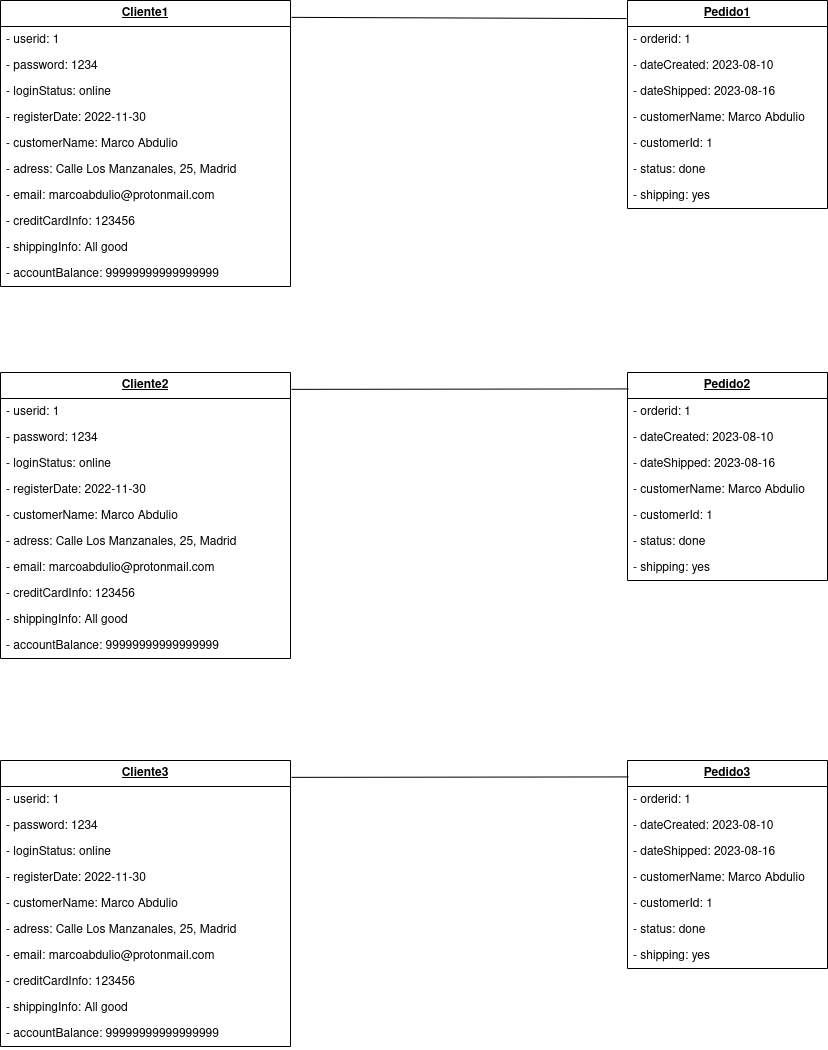

The diagram above was exported from draw.io. Its source (the exported page's mxGraphModel, read from the mxfile embedded in the PNG):
<mxGraphModel dx="1687" dy="935" grid="1" gridSize="10" guides="1" tooltips="1" connect="1" arrows="1" fold="1" page="1" pageScale="1" pageWidth="827" pageHeight="1169" math="0" shadow="0">
  <root>
    <mxCell id="0" />
    <mxCell id="1" parent="0" />
    <mxCell id="woGpEC_h-WrAoK2l_CnF-1" value="&lt;b&gt;&lt;u&gt;Cliente1&lt;/u&gt;&lt;/b&gt;" style="swimlane;fontStyle=0;childLayout=stackLayout;horizontal=1;startSize=26;fillColor=none;horizontalStack=0;resizeParent=1;resizeParentMax=0;resizeLast=0;collapsible=1;marginBottom=0;whiteSpace=wrap;html=1;" vertex="1" parent="1">
      <mxGeometry y="70" width="290" height="286" as="geometry" />
    </mxCell>
    <mxCell id="woGpEC_h-WrAoK2l_CnF-2" value="- userid: 1" style="text;strokeColor=none;fillColor=none;align=left;verticalAlign=top;spacingLeft=4;spacingRight=4;overflow=hidden;rotatable=0;points=[[0,0.5],[1,0.5]];portConstraint=eastwest;whiteSpace=wrap;html=1;" vertex="1" parent="woGpEC_h-WrAoK2l_CnF-1">
      <mxGeometry y="26" width="290" height="26" as="geometry" />
    </mxCell>
    <mxCell id="woGpEC_h-WrAoK2l_CnF-3" value="- password: 1234" style="text;strokeColor=none;fillColor=none;align=left;verticalAlign=top;spacingLeft=4;spacingRight=4;overflow=hidden;rotatable=0;points=[[0,0.5],[1,0.5]];portConstraint=eastwest;whiteSpace=wrap;html=1;" vertex="1" parent="woGpEC_h-WrAoK2l_CnF-1">
      <mxGeometry y="52" width="290" height="26" as="geometry" />
    </mxCell>
    <mxCell id="woGpEC_h-WrAoK2l_CnF-4" value="- loginStatus: online" style="text;strokeColor=none;fillColor=none;align=left;verticalAlign=top;spacingLeft=4;spacingRight=4;overflow=hidden;rotatable=0;points=[[0,0.5],[1,0.5]];portConstraint=eastwest;whiteSpace=wrap;html=1;" vertex="1" parent="woGpEC_h-WrAoK2l_CnF-1">
      <mxGeometry y="78" width="290" height="26" as="geometry" />
    </mxCell>
    <mxCell id="woGpEC_h-WrAoK2l_CnF-6" value="- registerDate: 2022-11-30" style="text;strokeColor=none;fillColor=none;align=left;verticalAlign=top;spacingLeft=4;spacingRight=4;overflow=hidden;rotatable=0;points=[[0,0.5],[1,0.5]];portConstraint=eastwest;whiteSpace=wrap;html=1;" vertex="1" parent="woGpEC_h-WrAoK2l_CnF-1">
      <mxGeometry y="104" width="290" height="26" as="geometry" />
    </mxCell>
    <mxCell id="woGpEC_h-WrAoK2l_CnF-7" value="- customerName: Marco Abdulio" style="text;strokeColor=none;fillColor=none;align=left;verticalAlign=top;spacingLeft=4;spacingRight=4;overflow=hidden;rotatable=0;points=[[0,0.5],[1,0.5]];portConstraint=eastwest;whiteSpace=wrap;html=1;" vertex="1" parent="woGpEC_h-WrAoK2l_CnF-1">
      <mxGeometry y="130" width="290" height="26" as="geometry" />
    </mxCell>
    <mxCell id="woGpEC_h-WrAoK2l_CnF-8" value="- adress: Calle Los Manzanales, 25, Madrid" style="text;strokeColor=none;fillColor=none;align=left;verticalAlign=top;spacingLeft=4;spacingRight=4;overflow=hidden;rotatable=0;points=[[0,0.5],[1,0.5]];portConstraint=eastwest;whiteSpace=wrap;html=1;" vertex="1" parent="woGpEC_h-WrAoK2l_CnF-1">
      <mxGeometry y="156" width="290" height="26" as="geometry" />
    </mxCell>
    <mxCell id="woGpEC_h-WrAoK2l_CnF-9" value="- email: marcoabdulio@protonmail.com" style="text;strokeColor=none;fillColor=none;align=left;verticalAlign=top;spacingLeft=4;spacingRight=4;overflow=hidden;rotatable=0;points=[[0,0.5],[1,0.5]];portConstraint=eastwest;whiteSpace=wrap;html=1;" vertex="1" parent="woGpEC_h-WrAoK2l_CnF-1">
      <mxGeometry y="182" width="290" height="26" as="geometry" />
    </mxCell>
    <mxCell id="woGpEC_h-WrAoK2l_CnF-10" value="- creditCardInfo: 123456" style="text;strokeColor=none;fillColor=none;align=left;verticalAlign=top;spacingLeft=4;spacingRight=4;overflow=hidden;rotatable=0;points=[[0,0.5],[1,0.5]];portConstraint=eastwest;whiteSpace=wrap;html=1;" vertex="1" parent="woGpEC_h-WrAoK2l_CnF-1">
      <mxGeometry y="208" width="290" height="26" as="geometry" />
    </mxCell>
    <mxCell id="woGpEC_h-WrAoK2l_CnF-11" value="- shippingInfo: All good" style="text;strokeColor=none;fillColor=none;align=left;verticalAlign=top;spacingLeft=4;spacingRight=4;overflow=hidden;rotatable=0;points=[[0,0.5],[1,0.5]];portConstraint=eastwest;whiteSpace=wrap;html=1;" vertex="1" parent="woGpEC_h-WrAoK2l_CnF-1">
      <mxGeometry y="234" width="290" height="26" as="geometry" />
    </mxCell>
    <mxCell id="woGpEC_h-WrAoK2l_CnF-12" value="- accountBalance: 99999999999999999" style="text;strokeColor=none;fillColor=none;align=left;verticalAlign=top;spacingLeft=4;spacingRight=4;overflow=hidden;rotatable=0;points=[[0,0.5],[1,0.5]];portConstraint=eastwest;whiteSpace=wrap;html=1;" vertex="1" parent="woGpEC_h-WrAoK2l_CnF-1">
      <mxGeometry y="260" width="290" height="26" as="geometry" />
    </mxCell>
    <mxCell id="woGpEC_h-WrAoK2l_CnF-18" value="&lt;b&gt;&lt;u&gt;Pedido1&lt;/u&gt;&lt;/b&gt;" style="swimlane;fontStyle=0;childLayout=stackLayout;horizontal=1;startSize=26;fillColor=none;horizontalStack=0;resizeParent=1;resizeParentMax=0;resizeLast=0;collapsible=1;marginBottom=0;whiteSpace=wrap;html=1;" vertex="1" parent="1">
      <mxGeometry x="627" y="70" width="200" height="208" as="geometry" />
    </mxCell>
    <mxCell id="woGpEC_h-WrAoK2l_CnF-19" value="- orderid: 1" style="text;strokeColor=none;fillColor=none;align=left;verticalAlign=top;spacingLeft=4;spacingRight=4;overflow=hidden;rotatable=0;points=[[0,0.5],[1,0.5]];portConstraint=eastwest;whiteSpace=wrap;html=1;" vertex="1" parent="woGpEC_h-WrAoK2l_CnF-18">
      <mxGeometry y="26" width="200" height="26" as="geometry" />
    </mxCell>
    <mxCell id="woGpEC_h-WrAoK2l_CnF-20" value="- dateCreated: 2023-08-10" style="text;strokeColor=none;fillColor=none;align=left;verticalAlign=top;spacingLeft=4;spacingRight=4;overflow=hidden;rotatable=0;points=[[0,0.5],[1,0.5]];portConstraint=eastwest;whiteSpace=wrap;html=1;" vertex="1" parent="woGpEC_h-WrAoK2l_CnF-18">
      <mxGeometry y="52" width="200" height="26" as="geometry" />
    </mxCell>
    <mxCell id="woGpEC_h-WrAoK2l_CnF-21" value="- dateShipped: 2023-08-16" style="text;strokeColor=none;fillColor=none;align=left;verticalAlign=top;spacingLeft=4;spacingRight=4;overflow=hidden;rotatable=0;points=[[0,0.5],[1,0.5]];portConstraint=eastwest;whiteSpace=wrap;html=1;" vertex="1" parent="woGpEC_h-WrAoK2l_CnF-18">
      <mxGeometry y="78" width="200" height="26" as="geometry" />
    </mxCell>
    <mxCell id="woGpEC_h-WrAoK2l_CnF-22" value="- customerName: Marco Abdulio" style="text;strokeColor=none;fillColor=none;align=left;verticalAlign=top;spacingLeft=4;spacingRight=4;overflow=hidden;rotatable=0;points=[[0,0.5],[1,0.5]];portConstraint=eastwest;whiteSpace=wrap;html=1;" vertex="1" parent="woGpEC_h-WrAoK2l_CnF-18">
      <mxGeometry y="104" width="200" height="26" as="geometry" />
    </mxCell>
    <mxCell id="woGpEC_h-WrAoK2l_CnF-23" value="- customerId: 1" style="text;strokeColor=none;fillColor=none;align=left;verticalAlign=top;spacingLeft=4;spacingRight=4;overflow=hidden;rotatable=0;points=[[0,0.5],[1,0.5]];portConstraint=eastwest;whiteSpace=wrap;html=1;" vertex="1" parent="woGpEC_h-WrAoK2l_CnF-18">
      <mxGeometry y="130" width="200" height="26" as="geometry" />
    </mxCell>
    <mxCell id="woGpEC_h-WrAoK2l_CnF-24" value="- status: done" style="text;strokeColor=none;fillColor=none;align=left;verticalAlign=top;spacingLeft=4;spacingRight=4;overflow=hidden;rotatable=0;points=[[0,0.5],[1,0.5]];portConstraint=eastwest;whiteSpace=wrap;html=1;" vertex="1" parent="woGpEC_h-WrAoK2l_CnF-18">
      <mxGeometry y="156" width="200" height="26" as="geometry" />
    </mxCell>
    <mxCell id="woGpEC_h-WrAoK2l_CnF-25" value="- shipping: yes " style="text;strokeColor=none;fillColor=none;align=left;verticalAlign=top;spacingLeft=4;spacingRight=4;overflow=hidden;rotatable=0;points=[[0,0.5],[1,0.5]];portConstraint=eastwest;whiteSpace=wrap;html=1;" vertex="1" parent="woGpEC_h-WrAoK2l_CnF-18">
      <mxGeometry y="182" width="200" height="26" as="geometry" />
    </mxCell>
    <mxCell id="woGpEC_h-WrAoK2l_CnF-29" value="" style="endArrow=none;html=1;rounded=0;entryX=0.005;entryY=0.079;entryDx=0;entryDy=0;entryPerimeter=0;exitX=1.003;exitY=0.059;exitDx=0;exitDy=0;exitPerimeter=0;" edge="1" parent="1" source="woGpEC_h-WrAoK2l_CnF-1" target="woGpEC_h-WrAoK2l_CnF-18">
      <mxGeometry width="50" height="50" relative="1" as="geometry">
        <mxPoint x="320" y="420" as="sourcePoint" />
        <mxPoint x="370" y="370" as="targetPoint" />
      </mxGeometry>
    </mxCell>
    <mxCell id="woGpEC_h-WrAoK2l_CnF-30" value="&lt;b&gt;&lt;u&gt;Cliente2&lt;/u&gt;&lt;/b&gt;" style="swimlane;fontStyle=0;childLayout=stackLayout;horizontal=1;startSize=26;fillColor=none;horizontalStack=0;resizeParent=1;resizeParentMax=0;resizeLast=0;collapsible=1;marginBottom=0;whiteSpace=wrap;html=1;" vertex="1" parent="1">
      <mxGeometry y="442" width="290" height="286" as="geometry" />
    </mxCell>
    <mxCell id="woGpEC_h-WrAoK2l_CnF-31" value="- userid: 1" style="text;strokeColor=none;fillColor=none;align=left;verticalAlign=top;spacingLeft=4;spacingRight=4;overflow=hidden;rotatable=0;points=[[0,0.5],[1,0.5]];portConstraint=eastwest;whiteSpace=wrap;html=1;" vertex="1" parent="woGpEC_h-WrAoK2l_CnF-30">
      <mxGeometry y="26" width="290" height="26" as="geometry" />
    </mxCell>
    <mxCell id="woGpEC_h-WrAoK2l_CnF-32" value="- password: 1234" style="text;strokeColor=none;fillColor=none;align=left;verticalAlign=top;spacingLeft=4;spacingRight=4;overflow=hidden;rotatable=0;points=[[0,0.5],[1,0.5]];portConstraint=eastwest;whiteSpace=wrap;html=1;" vertex="1" parent="woGpEC_h-WrAoK2l_CnF-30">
      <mxGeometry y="52" width="290" height="26" as="geometry" />
    </mxCell>
    <mxCell id="woGpEC_h-WrAoK2l_CnF-33" value="- loginStatus: online" style="text;strokeColor=none;fillColor=none;align=left;verticalAlign=top;spacingLeft=4;spacingRight=4;overflow=hidden;rotatable=0;points=[[0,0.5],[1,0.5]];portConstraint=eastwest;whiteSpace=wrap;html=1;" vertex="1" parent="woGpEC_h-WrAoK2l_CnF-30">
      <mxGeometry y="78" width="290" height="26" as="geometry" />
    </mxCell>
    <mxCell id="woGpEC_h-WrAoK2l_CnF-34" value="- registerDate: 2022-11-30" style="text;strokeColor=none;fillColor=none;align=left;verticalAlign=top;spacingLeft=4;spacingRight=4;overflow=hidden;rotatable=0;points=[[0,0.5],[1,0.5]];portConstraint=eastwest;whiteSpace=wrap;html=1;" vertex="1" parent="woGpEC_h-WrAoK2l_CnF-30">
      <mxGeometry y="104" width="290" height="26" as="geometry" />
    </mxCell>
    <mxCell id="woGpEC_h-WrAoK2l_CnF-35" value="- customerName: Marco Abdulio" style="text;strokeColor=none;fillColor=none;align=left;verticalAlign=top;spacingLeft=4;spacingRight=4;overflow=hidden;rotatable=0;points=[[0,0.5],[1,0.5]];portConstraint=eastwest;whiteSpace=wrap;html=1;" vertex="1" parent="woGpEC_h-WrAoK2l_CnF-30">
      <mxGeometry y="130" width="290" height="26" as="geometry" />
    </mxCell>
    <mxCell id="woGpEC_h-WrAoK2l_CnF-36" value="- adress: Calle Los Manzanales, 25, Madrid" style="text;strokeColor=none;fillColor=none;align=left;verticalAlign=top;spacingLeft=4;spacingRight=4;overflow=hidden;rotatable=0;points=[[0,0.5],[1,0.5]];portConstraint=eastwest;whiteSpace=wrap;html=1;" vertex="1" parent="woGpEC_h-WrAoK2l_CnF-30">
      <mxGeometry y="156" width="290" height="26" as="geometry" />
    </mxCell>
    <mxCell id="woGpEC_h-WrAoK2l_CnF-37" value="- email: marcoabdulio@protonmail.com" style="text;strokeColor=none;fillColor=none;align=left;verticalAlign=top;spacingLeft=4;spacingRight=4;overflow=hidden;rotatable=0;points=[[0,0.5],[1,0.5]];portConstraint=eastwest;whiteSpace=wrap;html=1;" vertex="1" parent="woGpEC_h-WrAoK2l_CnF-30">
      <mxGeometry y="182" width="290" height="26" as="geometry" />
    </mxCell>
    <mxCell id="woGpEC_h-WrAoK2l_CnF-38" value="- creditCardInfo: 123456" style="text;strokeColor=none;fillColor=none;align=left;verticalAlign=top;spacingLeft=4;spacingRight=4;overflow=hidden;rotatable=0;points=[[0,0.5],[1,0.5]];portConstraint=eastwest;whiteSpace=wrap;html=1;" vertex="1" parent="woGpEC_h-WrAoK2l_CnF-30">
      <mxGeometry y="208" width="290" height="26" as="geometry" />
    </mxCell>
    <mxCell id="woGpEC_h-WrAoK2l_CnF-39" value="- shippingInfo: All good" style="text;strokeColor=none;fillColor=none;align=left;verticalAlign=top;spacingLeft=4;spacingRight=4;overflow=hidden;rotatable=0;points=[[0,0.5],[1,0.5]];portConstraint=eastwest;whiteSpace=wrap;html=1;" vertex="1" parent="woGpEC_h-WrAoK2l_CnF-30">
      <mxGeometry y="234" width="290" height="26" as="geometry" />
    </mxCell>
    <mxCell id="woGpEC_h-WrAoK2l_CnF-40" value="- accountBalance: 99999999999999999" style="text;strokeColor=none;fillColor=none;align=left;verticalAlign=top;spacingLeft=4;spacingRight=4;overflow=hidden;rotatable=0;points=[[0,0.5],[1,0.5]];portConstraint=eastwest;whiteSpace=wrap;html=1;" vertex="1" parent="woGpEC_h-WrAoK2l_CnF-30">
      <mxGeometry y="260" width="290" height="26" as="geometry" />
    </mxCell>
    <mxCell id="woGpEC_h-WrAoK2l_CnF-41" value="&lt;b&gt;&lt;u&gt;Pedido2&lt;/u&gt;&lt;/b&gt;" style="swimlane;fontStyle=0;childLayout=stackLayout;horizontal=1;startSize=26;fillColor=none;horizontalStack=0;resizeParent=1;resizeParentMax=0;resizeLast=0;collapsible=1;marginBottom=0;whiteSpace=wrap;html=1;" vertex="1" parent="1">
      <mxGeometry x="627" y="442" width="200" height="208" as="geometry" />
    </mxCell>
    <mxCell id="woGpEC_h-WrAoK2l_CnF-42" value="- orderid: 1" style="text;strokeColor=none;fillColor=none;align=left;verticalAlign=top;spacingLeft=4;spacingRight=4;overflow=hidden;rotatable=0;points=[[0,0.5],[1,0.5]];portConstraint=eastwest;whiteSpace=wrap;html=1;" vertex="1" parent="woGpEC_h-WrAoK2l_CnF-41">
      <mxGeometry y="26" width="200" height="26" as="geometry" />
    </mxCell>
    <mxCell id="woGpEC_h-WrAoK2l_CnF-43" value="- dateCreated: 2023-08-10" style="text;strokeColor=none;fillColor=none;align=left;verticalAlign=top;spacingLeft=4;spacingRight=4;overflow=hidden;rotatable=0;points=[[0,0.5],[1,0.5]];portConstraint=eastwest;whiteSpace=wrap;html=1;" vertex="1" parent="woGpEC_h-WrAoK2l_CnF-41">
      <mxGeometry y="52" width="200" height="26" as="geometry" />
    </mxCell>
    <mxCell id="woGpEC_h-WrAoK2l_CnF-44" value="- dateShipped: 2023-08-16" style="text;strokeColor=none;fillColor=none;align=left;verticalAlign=top;spacingLeft=4;spacingRight=4;overflow=hidden;rotatable=0;points=[[0,0.5],[1,0.5]];portConstraint=eastwest;whiteSpace=wrap;html=1;" vertex="1" parent="woGpEC_h-WrAoK2l_CnF-41">
      <mxGeometry y="78" width="200" height="26" as="geometry" />
    </mxCell>
    <mxCell id="woGpEC_h-WrAoK2l_CnF-45" value="- customerName: Marco Abdulio" style="text;strokeColor=none;fillColor=none;align=left;verticalAlign=top;spacingLeft=4;spacingRight=4;overflow=hidden;rotatable=0;points=[[0,0.5],[1,0.5]];portConstraint=eastwest;whiteSpace=wrap;html=1;" vertex="1" parent="woGpEC_h-WrAoK2l_CnF-41">
      <mxGeometry y="104" width="200" height="26" as="geometry" />
    </mxCell>
    <mxCell id="woGpEC_h-WrAoK2l_CnF-46" value="- customerId: 1" style="text;strokeColor=none;fillColor=none;align=left;verticalAlign=top;spacingLeft=4;spacingRight=4;overflow=hidden;rotatable=0;points=[[0,0.5],[1,0.5]];portConstraint=eastwest;whiteSpace=wrap;html=1;" vertex="1" parent="woGpEC_h-WrAoK2l_CnF-41">
      <mxGeometry y="130" width="200" height="26" as="geometry" />
    </mxCell>
    <mxCell id="woGpEC_h-WrAoK2l_CnF-47" value="- status: done" style="text;strokeColor=none;fillColor=none;align=left;verticalAlign=top;spacingLeft=4;spacingRight=4;overflow=hidden;rotatable=0;points=[[0,0.5],[1,0.5]];portConstraint=eastwest;whiteSpace=wrap;html=1;" vertex="1" parent="woGpEC_h-WrAoK2l_CnF-41">
      <mxGeometry y="156" width="200" height="26" as="geometry" />
    </mxCell>
    <mxCell id="woGpEC_h-WrAoK2l_CnF-48" value="- shipping: yes " style="text;strokeColor=none;fillColor=none;align=left;verticalAlign=top;spacingLeft=4;spacingRight=4;overflow=hidden;rotatable=0;points=[[0,0.5],[1,0.5]];portConstraint=eastwest;whiteSpace=wrap;html=1;" vertex="1" parent="woGpEC_h-WrAoK2l_CnF-41">
      <mxGeometry y="182" width="200" height="26" as="geometry" />
    </mxCell>
    <mxCell id="woGpEC_h-WrAoK2l_CnF-49" value="" style="endArrow=none;html=1;rounded=0;entryX=0.005;entryY=0.079;entryDx=0;entryDy=0;entryPerimeter=0;exitX=1.003;exitY=0.059;exitDx=0;exitDy=0;exitPerimeter=0;" edge="1" parent="1" source="woGpEC_h-WrAoK2l_CnF-30" target="woGpEC_h-WrAoK2l_CnF-41">
      <mxGeometry width="50" height="50" relative="1" as="geometry">
        <mxPoint x="320" y="792" as="sourcePoint" />
        <mxPoint x="370" y="742" as="targetPoint" />
      </mxGeometry>
    </mxCell>
    <mxCell id="woGpEC_h-WrAoK2l_CnF-50" value="&lt;b&gt;&lt;u&gt;Cliente3&lt;/u&gt;&lt;/b&gt;" style="swimlane;fontStyle=0;childLayout=stackLayout;horizontal=1;startSize=26;fillColor=none;horizontalStack=0;resizeParent=1;resizeParentMax=0;resizeLast=0;collapsible=1;marginBottom=0;whiteSpace=wrap;html=1;" vertex="1" parent="1">
      <mxGeometry y="830" width="290" height="286" as="geometry" />
    </mxCell>
    <mxCell id="woGpEC_h-WrAoK2l_CnF-51" value="- userid: 1" style="text;strokeColor=none;fillColor=none;align=left;verticalAlign=top;spacingLeft=4;spacingRight=4;overflow=hidden;rotatable=0;points=[[0,0.5],[1,0.5]];portConstraint=eastwest;whiteSpace=wrap;html=1;" vertex="1" parent="woGpEC_h-WrAoK2l_CnF-50">
      <mxGeometry y="26" width="290" height="26" as="geometry" />
    </mxCell>
    <mxCell id="woGpEC_h-WrAoK2l_CnF-52" value="- password: 1234" style="text;strokeColor=none;fillColor=none;align=left;verticalAlign=top;spacingLeft=4;spacingRight=4;overflow=hidden;rotatable=0;points=[[0,0.5],[1,0.5]];portConstraint=eastwest;whiteSpace=wrap;html=1;" vertex="1" parent="woGpEC_h-WrAoK2l_CnF-50">
      <mxGeometry y="52" width="290" height="26" as="geometry" />
    </mxCell>
    <mxCell id="woGpEC_h-WrAoK2l_CnF-53" value="- loginStatus: online" style="text;strokeColor=none;fillColor=none;align=left;verticalAlign=top;spacingLeft=4;spacingRight=4;overflow=hidden;rotatable=0;points=[[0,0.5],[1,0.5]];portConstraint=eastwest;whiteSpace=wrap;html=1;" vertex="1" parent="woGpEC_h-WrAoK2l_CnF-50">
      <mxGeometry y="78" width="290" height="26" as="geometry" />
    </mxCell>
    <mxCell id="woGpEC_h-WrAoK2l_CnF-54" value="- registerDate: 2022-11-30" style="text;strokeColor=none;fillColor=none;align=left;verticalAlign=top;spacingLeft=4;spacingRight=4;overflow=hidden;rotatable=0;points=[[0,0.5],[1,0.5]];portConstraint=eastwest;whiteSpace=wrap;html=1;" vertex="1" parent="woGpEC_h-WrAoK2l_CnF-50">
      <mxGeometry y="104" width="290" height="26" as="geometry" />
    </mxCell>
    <mxCell id="woGpEC_h-WrAoK2l_CnF-55" value="- customerName: Marco Abdulio" style="text;strokeColor=none;fillColor=none;align=left;verticalAlign=top;spacingLeft=4;spacingRight=4;overflow=hidden;rotatable=0;points=[[0,0.5],[1,0.5]];portConstraint=eastwest;whiteSpace=wrap;html=1;" vertex="1" parent="woGpEC_h-WrAoK2l_CnF-50">
      <mxGeometry y="130" width="290" height="26" as="geometry" />
    </mxCell>
    <mxCell id="woGpEC_h-WrAoK2l_CnF-56" value="- adress: Calle Los Manzanales, 25, Madrid" style="text;strokeColor=none;fillColor=none;align=left;verticalAlign=top;spacingLeft=4;spacingRight=4;overflow=hidden;rotatable=0;points=[[0,0.5],[1,0.5]];portConstraint=eastwest;whiteSpace=wrap;html=1;" vertex="1" parent="woGpEC_h-WrAoK2l_CnF-50">
      <mxGeometry y="156" width="290" height="26" as="geometry" />
    </mxCell>
    <mxCell id="woGpEC_h-WrAoK2l_CnF-57" value="- email: marcoabdulio@protonmail.com" style="text;strokeColor=none;fillColor=none;align=left;verticalAlign=top;spacingLeft=4;spacingRight=4;overflow=hidden;rotatable=0;points=[[0,0.5],[1,0.5]];portConstraint=eastwest;whiteSpace=wrap;html=1;" vertex="1" parent="woGpEC_h-WrAoK2l_CnF-50">
      <mxGeometry y="182" width="290" height="26" as="geometry" />
    </mxCell>
    <mxCell id="woGpEC_h-WrAoK2l_CnF-58" value="- creditCardInfo: 123456" style="text;strokeColor=none;fillColor=none;align=left;verticalAlign=top;spacingLeft=4;spacingRight=4;overflow=hidden;rotatable=0;points=[[0,0.5],[1,0.5]];portConstraint=eastwest;whiteSpace=wrap;html=1;" vertex="1" parent="woGpEC_h-WrAoK2l_CnF-50">
      <mxGeometry y="208" width="290" height="26" as="geometry" />
    </mxCell>
    <mxCell id="woGpEC_h-WrAoK2l_CnF-59" value="- shippingInfo: All good" style="text;strokeColor=none;fillColor=none;align=left;verticalAlign=top;spacingLeft=4;spacingRight=4;overflow=hidden;rotatable=0;points=[[0,0.5],[1,0.5]];portConstraint=eastwest;whiteSpace=wrap;html=1;" vertex="1" parent="woGpEC_h-WrAoK2l_CnF-50">
      <mxGeometry y="234" width="290" height="26" as="geometry" />
    </mxCell>
    <mxCell id="woGpEC_h-WrAoK2l_CnF-60" value="- accountBalance: 99999999999999999" style="text;strokeColor=none;fillColor=none;align=left;verticalAlign=top;spacingLeft=4;spacingRight=4;overflow=hidden;rotatable=0;points=[[0,0.5],[1,0.5]];portConstraint=eastwest;whiteSpace=wrap;html=1;" vertex="1" parent="woGpEC_h-WrAoK2l_CnF-50">
      <mxGeometry y="260" width="290" height="26" as="geometry" />
    </mxCell>
    <mxCell id="woGpEC_h-WrAoK2l_CnF-61" value="&lt;b&gt;&lt;u&gt;Pedido3&lt;/u&gt;&lt;/b&gt;" style="swimlane;fontStyle=0;childLayout=stackLayout;horizontal=1;startSize=26;fillColor=none;horizontalStack=0;resizeParent=1;resizeParentMax=0;resizeLast=0;collapsible=1;marginBottom=0;whiteSpace=wrap;html=1;" vertex="1" parent="1">
      <mxGeometry x="627" y="830" width="200" height="208" as="geometry" />
    </mxCell>
    <mxCell id="woGpEC_h-WrAoK2l_CnF-62" value="- orderid: 1" style="text;strokeColor=none;fillColor=none;align=left;verticalAlign=top;spacingLeft=4;spacingRight=4;overflow=hidden;rotatable=0;points=[[0,0.5],[1,0.5]];portConstraint=eastwest;whiteSpace=wrap;html=1;" vertex="1" parent="woGpEC_h-WrAoK2l_CnF-61">
      <mxGeometry y="26" width="200" height="26" as="geometry" />
    </mxCell>
    <mxCell id="woGpEC_h-WrAoK2l_CnF-63" value="- dateCreated: 2023-08-10" style="text;strokeColor=none;fillColor=none;align=left;verticalAlign=top;spacingLeft=4;spacingRight=4;overflow=hidden;rotatable=0;points=[[0,0.5],[1,0.5]];portConstraint=eastwest;whiteSpace=wrap;html=1;" vertex="1" parent="woGpEC_h-WrAoK2l_CnF-61">
      <mxGeometry y="52" width="200" height="26" as="geometry" />
    </mxCell>
    <mxCell id="woGpEC_h-WrAoK2l_CnF-64" value="- dateShipped: 2023-08-16" style="text;strokeColor=none;fillColor=none;align=left;verticalAlign=top;spacingLeft=4;spacingRight=4;overflow=hidden;rotatable=0;points=[[0,0.5],[1,0.5]];portConstraint=eastwest;whiteSpace=wrap;html=1;" vertex="1" parent="woGpEC_h-WrAoK2l_CnF-61">
      <mxGeometry y="78" width="200" height="26" as="geometry" />
    </mxCell>
    <mxCell id="woGpEC_h-WrAoK2l_CnF-65" value="- customerName: Marco Abdulio" style="text;strokeColor=none;fillColor=none;align=left;verticalAlign=top;spacingLeft=4;spacingRight=4;overflow=hidden;rotatable=0;points=[[0,0.5],[1,0.5]];portConstraint=eastwest;whiteSpace=wrap;html=1;" vertex="1" parent="woGpEC_h-WrAoK2l_CnF-61">
      <mxGeometry y="104" width="200" height="26" as="geometry" />
    </mxCell>
    <mxCell id="woGpEC_h-WrAoK2l_CnF-66" value="- customerId: 1" style="text;strokeColor=none;fillColor=none;align=left;verticalAlign=top;spacingLeft=4;spacingRight=4;overflow=hidden;rotatable=0;points=[[0,0.5],[1,0.5]];portConstraint=eastwest;whiteSpace=wrap;html=1;" vertex="1" parent="woGpEC_h-WrAoK2l_CnF-61">
      <mxGeometry y="130" width="200" height="26" as="geometry" />
    </mxCell>
    <mxCell id="woGpEC_h-WrAoK2l_CnF-67" value="- status: done" style="text;strokeColor=none;fillColor=none;align=left;verticalAlign=top;spacingLeft=4;spacingRight=4;overflow=hidden;rotatable=0;points=[[0,0.5],[1,0.5]];portConstraint=eastwest;whiteSpace=wrap;html=1;" vertex="1" parent="woGpEC_h-WrAoK2l_CnF-61">
      <mxGeometry y="156" width="200" height="26" as="geometry" />
    </mxCell>
    <mxCell id="woGpEC_h-WrAoK2l_CnF-68" value="- shipping: yes " style="text;strokeColor=none;fillColor=none;align=left;verticalAlign=top;spacingLeft=4;spacingRight=4;overflow=hidden;rotatable=0;points=[[0,0.5],[1,0.5]];portConstraint=eastwest;whiteSpace=wrap;html=1;" vertex="1" parent="woGpEC_h-WrAoK2l_CnF-61">
      <mxGeometry y="182" width="200" height="26" as="geometry" />
    </mxCell>
    <mxCell id="woGpEC_h-WrAoK2l_CnF-69" value="" style="endArrow=none;html=1;rounded=0;entryX=0.005;entryY=0.079;entryDx=0;entryDy=0;entryPerimeter=0;exitX=1.003;exitY=0.059;exitDx=0;exitDy=0;exitPerimeter=0;" edge="1" parent="1" source="woGpEC_h-WrAoK2l_CnF-50" target="woGpEC_h-WrAoK2l_CnF-61">
      <mxGeometry width="50" height="50" relative="1" as="geometry">
        <mxPoint x="320" y="1180" as="sourcePoint" />
        <mxPoint x="370" y="1130" as="targetPoint" />
      </mxGeometry>
    </mxCell>
  </root>
</mxGraphModel>